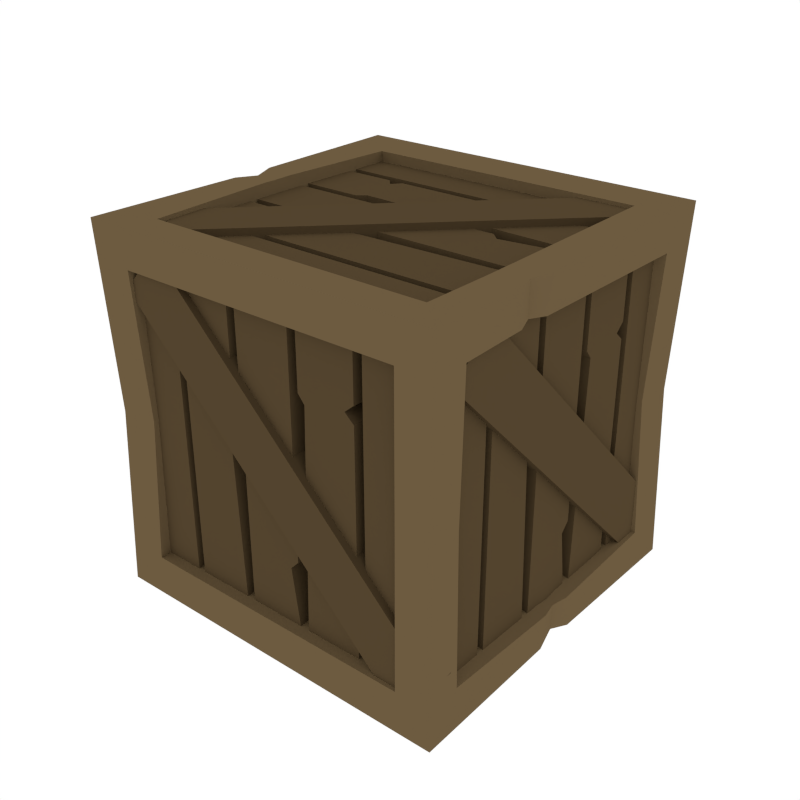 # Source: Crate.blend  (saved by Blender 2.79.0; exported with 4.5.12 LTS)
import bpy
from mathutils import Matrix  # noqa: F401  (used for matrix-valued properties, if any)

bpy.ops.wm.read_factory_settings(use_empty=True)
scene = bpy.context.scene
scene.name = 'Scene'

# ---- collections
col_collection_1 = bpy.data.collections.new('Collection 1'); scene.collection.children.link(col_collection_1)

# ---- materials (node trees are filled in below, after node groups)
mat_darkwood = bpy.data.materials.new('DarkWood')
mat_darkwood.alpha_threshold = 0.0
mat_darkwood.diffuse_color = (0.08714, 0.05798, 0.02801, 1.0)
mat_darkwood.roughness = 0.5
mat_wood = bpy.data.materials.new('Wood')
mat_wood.alpha_threshold = 0.0
mat_wood.diffuse_color = (0.1529, 0.1044, 0.05163, 1.0)
mat_wood.roughness = 0.5

# ---- node groups
ng_auto_smooth = bpy.data.node_groups.new('Auto Smooth', 'GeometryNodeTree')
_s = ng_auto_smooth.interface.new_socket(name='Geometry', in_out='OUTPUT', socket_type='NodeSocketGeometry')
_s = ng_auto_smooth.interface.new_socket(name='Geometry', in_out='INPUT', socket_type='NodeSocketGeometry')
_s = ng_auto_smooth.interface.new_socket(name='Angle', in_out='INPUT', socket_type='NodeSocketFloat')
_s.subtype = 'ANGLE'
_s.min_value = 0.0
_s.max_value = 3.142
ng_auto_smooth.is_modifier = True
_N = ng_auto_smooth.nodes; _L = ng_auto_smooth.links
n0 = _N.new('NodeGroupOutput'); n0.name = 'Group Output'; n0.location = (480, -100)
n1 = _N.new('NodeGroupInput'); n1.name = 'Group Input'; n1.location = (-420, -300)
n2 = _N.new('NodeGroupInput'); n2.name = 'Group Input.001'; n2.location = (-60, -100)
n3 = _N.new('GeometryNodeSetShadeSmooth'); n3.name = 'Set Shade Smooth'; n3.location = (120, -100)
n3.domain = 'EDGE'
n4 = _N.new('GeometryNodeSetShadeSmooth'); n4.name = 'Set Shade Smooth.001'; n4.location = (300, -100)
n5 = _N.new('GeometryNodeInputMeshEdgeAngle'); n5.name = 'Edge Angle'; n5.location = (-420, -220)
n6 = _N.new('GeometryNodeInputEdgeSmooth'); n6.name = 'Is Edge Smooth'; n6.location = (-60, -160)
n7 = _N.new('GeometryNodeInputShadeSmooth'); n7.name = 'Is Face Smooth'; n7.location = (-240, -340)
n8 = _N.new('FunctionNodeBooleanMath'); n8.name = 'Boolean Math'; n8.location = (-60, -220)
n9 = _N.new('FunctionNodeCompare'); n9.name = 'Compare'; n9.location = (-240, -180)
n9.operation = 'LESS_EQUAL'
_L.new(n5.outputs[0], n9.inputs[0])
_L.new(n4.outputs[0], n0.inputs[0])
_L.new(n1.outputs[1], n9.inputs[1])
_L.new(n9.outputs[0], n8.inputs[0])
_L.new(n7.outputs[0], n8.inputs[1])
_L.new(n2.outputs[0], n3.inputs[0])
_L.new(n6.outputs[0], n3.inputs[1])
_L.new(n3.outputs[0], n4.inputs[0])
_L.new(n8.outputs[0], n3.inputs[2])
n0.is_active_output = True

# ---- material node trees

# ---- world
world_world = bpy.data.worlds.new('World'); scene.world = world_world
world_world.color = (1.0, 1.0, 1.0)
world_world.use_sun_shadow = False
world_world.sun_shadow_jitter_overblur = 0.0
world_world.cycles.sampling_method = 'NONE'
world_world.cycles.sample_map_resolution = 256

# ---- meshes
me_cube_259 = bpy.data.meshes.new('Cube.259')
me_cube_259.from_pydata([(-0.07414, -0.07019, 0.01404), (-0.07414, -0.04488, 0.01404), (-0.06389, -0.07019, 0.01404), (-0.06389, -0.04488, 0.01404), (-0.07414, -0.07019, 0.1422), (-0.07414, -0.04488, 0.1422), (-0.06389, -0.07019, 0.1422), (-0.06389, -0.04488, 0.1422), (-0.07414, -0.04138, 0.01404), (-0.07414, -0.01607, 0.01404), (-0.06389, -0.04138, 0.01404), (-0.06389, -0.01607, 0.01404), (-0.07414, -0.04138, 0.1422), (-0.07414, -0.01607, 0.1422), (-0.06389, -0.04138, 0.1422), (-0.06389, -0.01607, 0.1422), (-0.07414, -0.01216, 0.01404), (-0.07414, 0.01314, 0.01404), (-0.06389, -0.01216, 0.01404), (-0.06389, 0.01314, 0.01404), (-0.07414, -0.01216, 0.1422), (-0.07414, 0.01314, 0.1422), (-0.06389, -0.01216, 0.1422), (-0.06389, 0.01314, 0.1422), (-0.07414, 0.01705, 0.01404), (-0.07414, 0.04236, 0.01404), (-0.06389, 0.01705, 0.01404), (-0.06389, 0.04236, 0.01404), (-0.07414, 0.01705, 0.1422), (-0.07414, 0.04236, 0.1422), (-0.06389, 0.01705, 0.1422), (-0.06389, 0.04236, 0.1422), (-0.07414, 0.04627, 0.01404), (-0.07414, 0.07157, 0.01404), (-0.06389, 0.04627, 0.01404), (-0.06389, 0.07157, 0.01404), (-0.07414, 0.04627, 0.1422), (-0.07414, 0.07157, 0.1422), (-0.06389, 0.04627, 0.1422), (-0.06389, 0.07157, 0.1422), (-0.06389, 0.01999, 0.04438), (-0.06389, 0.01705, 0.0408), (-0.06389, 0.01705, 0.03722), (-0.06389, 0.04236, 0.03722), (-0.06389, 0.03828, 0.0408), (-0.06389, 0.04236, 0.04438), (-0.07414, 0.01705, 0.03722), (-0.07414, 0.01705, 0.0408), (-0.07414, 0.01999, 0.04438), (-0.07414, 0.04236, 0.04438), (-0.07414, 0.03828, 0.0408), (-0.07414, 0.04236, 0.03722), (-0.06389, -0.01216, 0.1159), (-0.06389, -0.01216, 0.1118), (-0.06389, 0.01314, 0.1118), (-0.06389, 0.009392, 0.1159), (-0.07414, -0.01216, 0.1118), (-0.07414, -0.01216, 0.1159), (-0.07414, 0.009392, 0.1159), (-0.07414, 0.01314, 0.1118), (-0.06389, -0.04138, 0.04372), (-0.06389, -0.03903, 0.03987), (-0.06389, -0.04138, 0.03601), (-0.06389, -0.01607, 0.03601), (-0.06389, -0.01607, 0.03987), (-0.06389, -0.01983, 0.04701), (-0.07414, -0.04138, 0.03601), (-0.07414, -0.03903, 0.03987), (-0.07414, -0.04138, 0.04372), (-0.07414, -0.01983, 0.04701), (-0.07414, -0.01607, 0.03987), (-0.07414, -0.01607, 0.03601), (-0.06687, 0.06082, 0.1499), (-0.06687, 0.0788, 0.1321), (-0.07711, 0.06082, 0.1499), (-0.07711, 0.0788, 0.1321), (-0.06687, -0.06708, 0.02309), (-0.07711, -0.04909, 0.005282), (-0.06687, -0.04909, 0.005282), (-0.07711, -0.06708, 0.02309), (-0.07019, -0.07414, 0.1422), (-0.04488, -0.07414, 0.1422), (-0.07019, -0.06389, 0.1422), (-0.04488, -0.06389, 0.1422), (-0.07019, -0.07414, 0.01404), (-0.04488, -0.07414, 0.01404), (-0.07019, -0.06389, 0.01404), (-0.04488, -0.06389, 0.01404), (-0.04138, -0.07414, 0.1422), (-0.01607, -0.07414, 0.1422), (-0.04138, -0.06389, 0.1422), (-0.01607, -0.06389, 0.1422), (-0.04138, -0.07414, 0.01404), (-0.01607, -0.07414, 0.01404), (-0.04138, -0.06389, 0.01404), (-0.01607, -0.06389, 0.01404), (-0.01216, -0.07414, 0.1422), (0.01314, -0.07414, 0.1422), (-0.01216, -0.06389, 0.1422), (0.01314, -0.06389, 0.1422), (-0.01216, -0.07414, 0.01404), (0.01314, -0.07414, 0.01404), (-0.01216, -0.06389, 0.01404), (0.01314, -0.06389, 0.01404), (0.01705, -0.07414, 0.1422), (0.04236, -0.07414, 0.1422), (0.01705, -0.06389, 0.1422), (0.04236, -0.06389, 0.1422), (0.01705, -0.07414, 0.01404), (0.04236, -0.07414, 0.01404), (0.01705, -0.06389, 0.01404), (0.04236, -0.06389, 0.01404), (0.04627, -0.07414, 0.1422), (0.07157, -0.07414, 0.1422), (0.04627, -0.06389, 0.1422), (0.07157, -0.06389, 0.1422), (0.04627, -0.07414, 0.01404), (0.07157, -0.07414, 0.01404), (0.04627, -0.06389, 0.01404), (0.07157, -0.06389, 0.01404), (0.01999, -0.06389, 0.1119), (0.01705, -0.06389, 0.1155), (0.01705, -0.06389, 0.1191), (0.04236, -0.06389, 0.1191), (0.03828, -0.06389, 0.1155), (0.04236, -0.06389, 0.1119), (0.01705, -0.07414, 0.1191), (0.01705, -0.07414, 0.1155), (0.01999, -0.07414, 0.1119), (0.04236, -0.07414, 0.1119), (0.03828, -0.07414, 0.1155), (0.04236, -0.07414, 0.1191), (-0.01216, -0.06389, 0.04039), (-0.01216, -0.06389, 0.04447), (0.01314, -0.06389, 0.04447), (0.009392, -0.06389, 0.04039), (-0.01216, -0.07414, 0.04447), (-0.01216, -0.07414, 0.04039), (0.009392, -0.07414, 0.04039), (0.01314, -0.07414, 0.04447), (-0.04138, -0.06389, 0.1126), (-0.03903, -0.06389, 0.1164), (-0.04138, -0.06389, 0.1203), (-0.01607, -0.06389, 0.1203), (-0.01607, -0.06389, 0.1164), (-0.01983, -0.06389, 0.1093), (-0.04138, -0.07414, 0.1203), (-0.03903, -0.07414, 0.1164), (-0.04138, -0.07414, 0.1126), (-0.01983, -0.07414, 0.1093), (-0.01607, -0.07414, 0.1164), (-0.01607, -0.07414, 0.1203), (0.06082, -0.06687, 0.00636), (0.0788, -0.06687, 0.02417), (0.06082, -0.07711, 0.00636), (0.0788, -0.07711, 0.02417), (-0.06708, -0.06687, 0.1332), (-0.04909, -0.07711, 0.151), (-0.04909, -0.06687, 0.151), (-0.06708, -0.07711, 0.1332), (0.07019, 0.07414, 0.1422), (0.04488, 0.07414, 0.1422), (0.07019, 0.06389, 0.1422), (0.04488, 0.06389, 0.1422), (0.07019, 0.07414, 0.01404), (0.04488, 0.07414, 0.01404), (0.07019, 0.06389, 0.01404), (0.04488, 0.06389, 0.01404), (0.04138, 0.07414, 0.1422), (0.01607, 0.07414, 0.1422), (0.04138, 0.06389, 0.1422), (0.01607, 0.06389, 0.1422), (0.04138, 0.07414, 0.01404), (0.01607, 0.07414, 0.01404), (0.04138, 0.06389, 0.01404), (0.01607, 0.06389, 0.01404), (0.01216, 0.07414, 0.1422), (-0.01314, 0.07414, 0.1422), (0.01216, 0.06389, 0.1422), (-0.01314, 0.06389, 0.1422), (0.01216, 0.07414, 0.01404), (-0.01314, 0.07414, 0.01404), (0.01216, 0.06389, 0.01404), (-0.01314, 0.06389, 0.01404), (-0.01705, 0.07414, 0.1422), (-0.04236, 0.07414, 0.1422), (-0.01705, 0.06389, 0.1422), (-0.04236, 0.06389, 0.1422), (-0.01705, 0.07414, 0.01404), (-0.04236, 0.07414, 0.01404), (-0.01705, 0.06389, 0.01404), (-0.04236, 0.06389, 0.01404), (-0.04627, 0.07414, 0.1422), (-0.07157, 0.07414, 0.1422), (-0.04627, 0.06389, 0.1422), (-0.07157, 0.06389, 0.1422), (-0.04627, 0.07414, 0.01404), (-0.07157, 0.07414, 0.01404), (-0.04627, 0.06389, 0.01404), (-0.07157, 0.06389, 0.01404), (-0.01999, 0.06389, 0.1119), (-0.01705, 0.06389, 0.1155), (-0.01705, 0.06389, 0.1191), (-0.04236, 0.06389, 0.1191), (-0.03828, 0.06389, 0.1155), (-0.04236, 0.06389, 0.1119), (-0.01705, 0.07414, 0.1191), (-0.01705, 0.07414, 0.1155), (-0.01999, 0.07414, 0.1119), (-0.04236, 0.07414, 0.1119), (-0.03828, 0.07414, 0.1155), (-0.04236, 0.07414, 0.1191), (0.01216, 0.06389, 0.04039), (0.01216, 0.06389, 0.04447), (-0.01314, 0.06389, 0.04447), (-0.009392, 0.06389, 0.04039), (0.01216, 0.07414, 0.04447), (0.01216, 0.07414, 0.04039), (-0.009392, 0.07414, 0.04039), (-0.01314, 0.07414, 0.04447), (0.04138, 0.06389, 0.1126), (0.03903, 0.06389, 0.1164), (0.04138, 0.06389, 0.1203), (0.01607, 0.06389, 0.1203), (0.01607, 0.06389, 0.1164), (0.01983, 0.06389, 0.1093), (0.04138, 0.07414, 0.1203), (0.03903, 0.07414, 0.1164), (0.04138, 0.07414, 0.1126), (0.01983, 0.07414, 0.1093), (0.01607, 0.07414, 0.1164), (0.01607, 0.07414, 0.1203), (-0.06082, 0.06687, 0.00636), (-0.0788, 0.06687, 0.02417), (-0.06082, 0.07711, 0.00636), (-0.0788, 0.07711, 0.02417), (0.06708, 0.06687, 0.1332), (0.04909, 0.07711, 0.151), (0.04909, 0.06687, 0.151), (0.06708, 0.07711, 0.1332), (0.07414, -0.07019, 0.1422), (0.07414, -0.04488, 0.1422), (0.06389, -0.07019, 0.1422), (0.06389, -0.04488, 0.1422), (0.07414, -0.07019, 0.01404), (0.07414, -0.04488, 0.01404), (0.06389, -0.07019, 0.01404), (0.06389, -0.04488, 0.01404), (0.07414, -0.04138, 0.1422), (0.07414, -0.01607, 0.1422), (0.06389, -0.04138, 0.1422), (0.06389, -0.01607, 0.1422), (0.07414, -0.04138, 0.01404), (0.07414, -0.01607, 0.01404), (0.06389, -0.04138, 0.01404), (0.06389, -0.01607, 0.01404), (0.07414, -0.01216, 0.1422), (0.07414, 0.01314, 0.1422), (0.06389, -0.01216, 0.1422), (0.06389, 0.01314, 0.1422), (0.07414, -0.01216, 0.01404), (0.07414, 0.01314, 0.01404), (0.06389, -0.01216, 0.01404), (0.06389, 0.01314, 0.01404), (0.07414, 0.01705, 0.1422), (0.07414, 0.04236, 0.1422), (0.06389, 0.01705, 0.1422), (0.06389, 0.04236, 0.1422), (0.07414, 0.01705, 0.01404), (0.07414, 0.04236, 0.01404), (0.06389, 0.01705, 0.01404), (0.06389, 0.04236, 0.01404), (0.07414, 0.04627, 0.1422), (0.07414, 0.07157, 0.1422), (0.06389, 0.04627, 0.1422), (0.06389, 0.07157, 0.1422), (0.07414, 0.04627, 0.01404), (0.07414, 0.07157, 0.01404), (0.06389, 0.04627, 0.01404), (0.06389, 0.07157, 0.01404), (0.06389, 0.01999, 0.1119), (0.06389, 0.01705, 0.1155), (0.06389, 0.01705, 0.1191), (0.06389, 0.04236, 0.1191), (0.06389, 0.03828, 0.1155), (0.06389, 0.04236, 0.1119), (0.07414, 0.01705, 0.1191), (0.07414, 0.01705, 0.1155), (0.07414, 0.01999, 0.1119), (0.07414, 0.04236, 0.1119), (0.07414, 0.03828, 0.1155), (0.07414, 0.04236, 0.1191), (0.06389, -0.01216, 0.04039), (0.06389, -0.01216, 0.04447), (0.06389, 0.01314, 0.04447), (0.06389, 0.009392, 0.04039), (0.07414, -0.01216, 0.04447), (0.07414, -0.01216, 0.04039), (0.07414, 0.009392, 0.04039), (0.07414, 0.01314, 0.04447), (0.06389, -0.04138, 0.1126), (0.06389, -0.03903, 0.1164), (0.06389, -0.04138, 0.1203), (0.06389, -0.01607, 0.1203), (0.06389, -0.01607, 0.1164), (0.06389, -0.01983, 0.1093), (0.07414, -0.04138, 0.1203), (0.07414, -0.03903, 0.1164), (0.07414, -0.04138, 0.1126), (0.07414, -0.01983, 0.1093), (0.07414, -0.01607, 0.1164), (0.07414, -0.01607, 0.1203), (0.06687, 0.06082, 0.00636), (0.06687, 0.0788, 0.02417), (0.07711, 0.06082, 0.00636), (0.07711, 0.0788, 0.02417), (0.06687, -0.06708, 0.1332), (0.07711, -0.04909, 0.151), (0.06687, -0.04909, 0.151), (0.07711, -0.06708, 0.1332), (0.0641, -0.07019, 0.004), (0.0641, -0.04488, 0.004), (0.0641, -0.07019, 0.01425), (0.0641, -0.04488, 0.01425), (-0.0641, -0.07019, 0.004), (-0.0641, -0.04488, 0.004), (-0.0641, -0.07019, 0.01425), (-0.0641, -0.04488, 0.01425), (0.0641, -0.04138, 0.004), (0.0641, -0.01607, 0.004), (0.0641, -0.04138, 0.01425), (0.0641, -0.01607, 0.01425), (-0.0641, -0.04138, 0.004), (-0.0641, -0.01607, 0.004), (-0.0641, -0.04138, 0.01425), (-0.0641, -0.01607, 0.01425), (0.0641, -0.01216, 0.004), (0.0641, 0.01314, 0.004), (0.0641, -0.01216, 0.01425), (0.0641, 0.01314, 0.01425), (-0.0641, -0.01216, 0.004), (-0.0641, 0.01314, 0.004), (-0.0641, -0.01216, 0.01425), (-0.0641, 0.01314, 0.01425), (0.0641, 0.01705, 0.004), (0.0641, 0.04236, 0.004), (0.0641, 0.01705, 0.01425), (0.0641, 0.04236, 0.01425), (-0.0641, 0.01705, 0.004), (-0.0641, 0.04236, 0.004), (-0.0641, 0.01705, 0.01425), (-0.0641, 0.04236, 0.01425), (0.0641, 0.04627, 0.004), (0.0641, 0.07157, 0.004), (0.0641, 0.04627, 0.01425), (0.0641, 0.07157, 0.01425), (-0.0641, 0.04627, 0.004), (-0.0641, 0.07157, 0.004), (-0.0641, 0.04627, 0.01425), (-0.0641, 0.07157, 0.01425), (0.03376, 0.01999, 0.01425), (0.03734, 0.01705, 0.01425), (0.04092, 0.01705, 0.01425), (0.04092, 0.04236, 0.01425), (0.03734, 0.03828, 0.01425), (0.03376, 0.04236, 0.01425), (0.04092, 0.01705, 0.004), (0.03734, 0.01705, 0.004), (0.03376, 0.01999, 0.004), (0.03376, 0.04236, 0.004), (0.03734, 0.03828, 0.004), (0.04092, 0.04236, 0.004), (-0.03775, -0.01216, 0.01425), (-0.03367, -0.01216, 0.01425), (-0.03367, 0.01314, 0.01425), (-0.03775, 0.009392, 0.01425), (-0.03367, -0.01216, 0.004), (-0.03775, -0.01216, 0.004), (-0.03775, 0.009392, 0.004), (-0.03367, 0.01314, 0.004), (0.03442, -0.04138, 0.01425), (0.03827, -0.03903, 0.01425), (0.04213, -0.04138, 0.01425), (0.04213, -0.01607, 0.01425), (0.03827, -0.01607, 0.01425), (0.03113, -0.01983, 0.01425), (0.04213, -0.04138, 0.004), (0.03827, -0.03903, 0.004), (0.03442, -0.04138, 0.004), (0.03113, -0.01983, 0.004), (0.03827, -0.01607, 0.004), (0.04213, -0.01607, 0.004), (-0.07178, 0.06082, 0.01128), (-0.05398, 0.0788, 0.01128), (-0.07178, 0.06082, 0.001029), (-0.05398, 0.0788, 0.001029), (0.05505, -0.06708, 0.01128), (0.07286, -0.04909, 0.001029), (0.07286, -0.04909, 0.01128), (0.05505, -0.06708, 0.001029), (-0.08011, -0.08011, 0.1583), (-0.08011, 0.08013, 0.1583), (-0.08011, -0.08011, -0.001975), (-0.08012, 0.08013, -0.001976), (0.08012, -0.08011, 0.1583), (0.08011, 0.08013, 0.1583), (0.08012, -0.08011, -0.001975), (0.08012, 0.08013, -0.001975), (-0.06326, -0.06327, 0.1569), (-0.06326, 0.06329, 0.1569), (0.06326, 0.06329, 0.1569), (0.06327, -0.06327, 0.1569), (-0.06327, 0.07877, 0.1414), (-0.06327, 0.07877, 0.01486), (0.06328, 0.07877, 0.01486), (0.06328, 0.07877, 0.1414), (-0.07875, -0.06327, 0.01488), (-0.07875, -0.06327, 0.1414), (-0.07875, 0.06329, 0.1414), (-0.07876, 0.0633, 0.01488), (-0.06326, 0.0633, -0.0006179), (-0.06326, -0.06326, -0.0006135), (0.06326, -0.06327, -0.0006152), (0.06326, 0.06329, -0.0006152), (0.07875, 0.06329, 0.01488), (0.07875, -0.06327, 0.01488), (0.07876, -0.06327, 0.1414), (0.07875, 0.06329, 0.1414), (-0.06327, -0.07875, 0.01486), (-0.06327, -0.07875, 0.1414), (0.06328, -0.07875, 0.01486), (0.06328, -0.07875, 0.1414), (-0.06175, 0.06365, 0.1399), (-0.06175, 0.06365, 0.01639), (0.06175, 0.06365, 0.01639), (0.06175, 0.06365, 0.1399), (-0.06314, -0.06331, 0.1418), (-0.06314, 0.063, 0.1418), (0.06314, 0.063, 0.1418), (0.06314, -0.06331, 0.1418), (-0.06362, -0.06225, 0.01566), (-0.06362, -0.06225, 0.1406), (-0.06362, 0.06273, 0.1406), (-0.06362, 0.06274, 0.01566), (-0.05955, 0.06016, 0.01453), (-0.05956, -0.05898, 0.01454), (0.05956, -0.05898, 0.01454), (0.05956, 0.06016, 0.01453), (-0.06213, -0.06363, 0.01601), (-0.06213, -0.06363, 0.1403), (0.06213, -0.06363, 0.01601), (0.06213, -0.06363, 0.1403), (0.06361, 0.06015, 0.01753), (0.06361, -0.0611, 0.01753), (0.06361, -0.06111, 0.1388), (0.06361, 0.06015, 0.1388), (-0.0641, -0.07019, 0.1523), (-0.0641, -0.04488, 0.1523), (-0.0641, -0.07019, 0.142), (-0.0641, -0.04488, 0.142), (0.0641, -0.07019, 0.1523), (0.0641, -0.04488, 0.1523), (0.0641, -0.07019, 0.142), (0.0641, -0.04488, 0.142), (-0.0641, -0.04138, 0.1523), (-0.0641, -0.01607, 0.1523), (-0.0641, -0.04138, 0.142), (-0.0641, -0.01607, 0.142), (0.0641, -0.04138, 0.1523), (0.0641, -0.01607, 0.1523), (0.0641, -0.04138, 0.142), (0.0641, -0.01607, 0.142), (-0.0641, -0.01216, 0.1523), (-0.0641, 0.01314, 0.1523), (-0.0641, -0.01216, 0.142), (-0.0641, 0.01314, 0.142), (0.0641, -0.01216, 0.1523), (0.0641, 0.01314, 0.1523), (0.0641, -0.01216, 0.142), (0.0641, 0.01314, 0.142), (-0.0641, 0.01705, 0.1523), (-0.0641, 0.04236, 0.1523), (-0.0641, 0.01705, 0.142), (-0.0641, 0.04236, 0.142), (0.0641, 0.01705, 0.1523), (0.0641, 0.04236, 0.1523), (0.0641, 0.01705, 0.142), (0.0641, 0.04236, 0.142), (-0.0641, 0.04627, 0.1523), (-0.0641, 0.07157, 0.1523), (-0.0641, 0.04627, 0.142), (-0.0641, 0.07157, 0.142), (0.0641, 0.04627, 0.1523), (0.0641, 0.07157, 0.1523), (0.0641, 0.04627, 0.142), (0.0641, 0.07157, 0.142), (-0.03376, 0.01999, 0.142), (-0.03734, 0.01705, 0.142), (-0.04092, 0.01705, 0.142), (-0.04092, 0.04236, 0.142), (-0.03734, 0.03828, 0.142), (-0.03376, 0.04236, 0.142), (-0.04092, 0.01705, 0.1523), (-0.03734, 0.01705, 0.1523), (-0.03376, 0.01999, 0.1523), (-0.03376, 0.04236, 0.1523), (-0.03734, 0.03828, 0.1523), (-0.04092, 0.04236, 0.1523), (0.03775, -0.01216, 0.142), (0.03367, -0.01216, 0.142), (0.03367, 0.01314, 0.142), (0.03775, 0.009392, 0.142), (0.03367, -0.01216, 0.1523), (0.03775, -0.01216, 0.1523), (0.03775, 0.009392, 0.1523), (0.03367, 0.01314, 0.1523), (-0.03442, -0.04138, 0.142), (-0.03827, -0.03903, 0.142), (-0.04213, -0.04138, 0.142), (-0.04213, -0.01607, 0.142), (-0.03827, -0.01607, 0.142), (-0.03113, -0.01983, 0.142), (-0.04213, -0.04138, 0.1523), (-0.03827, -0.03903, 0.1523), (-0.03442, -0.04138, 0.1523), (-0.03113, -0.01983, 0.1523), (-0.03827, -0.01607, 0.1523), (-0.04213, -0.01607, 0.1523), (0.07178, 0.06082, 0.145), (0.05398, 0.0788, 0.145), (0.07178, 0.06082, 0.1553), (0.05398, 0.0788, 0.1553), (-0.05505, -0.06708, 0.145), (-0.07286, -0.04909, 0.1553), (-0.07286, -0.04909, 0.145), (-0.05505, -0.06708, 0.1553), (-0.07949, -0.009663, 0.1578), (-0.07619, 1.213e-05, 0.1572), (-0.07949, 0.009688, 0.1578), (-0.07952, 0.03461, -0.001477), (-0.07842, 0.02535, -0.001254), (-0.07952, 0.01609, -0.001477), (0.0796, 0.009794, -0.001483), (0.07717, 0.0008544, 0.0006079), (0.07959, -0.00969, -0.001469), (0.07949, -0.0181, 0.1578), (0.07684, -0.02765, 0.1574), (0.07949, -0.0372, 0.1578), (-0.06495, -0.006798, 0.1577), (-0.06496, 1.213e-05, 0.1576), (-0.06495, 0.006822, 0.1577), (0.06497, -0.02087, 0.1577), (0.06495, -0.02765, 0.1577), (0.06496, -0.03444, 0.1577), (-0.07944, -0.00752, 0.1429), (-0.07621, 1.213e-05, 0.1435), (-0.07944, 0.007545, 0.1429), (-0.07949, 0.0324, 0.01327), (-0.07843, 0.02535, 0.01303), (-0.0795, 0.01831, 0.01326), (-0.06495, 0.03215, -0.001425), (-0.06496, 0.02535, -0.001398), (-0.06496, 0.01856, -0.001431), (0.0648, 0.007282, -0.001319), (0.06527, 2.607e-05, 0.0008004), (0.06481, -0.007214, -0.001321), (0.07948, 0.007388, 0.01333), (0.07729, 0.0007986, 0.01236), (0.07949, -0.007278, 0.01331), (0.07945, -0.02026, 0.1429), (0.07685, -0.02765, 0.1435), (0.07945, -0.03506, 0.1429), (-0.06368, -0.006803, 0.1412), (-0.06368, -0.0001511, 0.1412), (-0.06368, 0.0065, 0.1412), (0.06368, -0.02063, 0.1412), (0.06368, -0.02727, 0.1412), (0.06368, -0.03393, 0.1412), (-0.06306, -0.006359, 0.1412), (-0.06305, 0.0002399, 0.1411), (-0.06306, 0.00684, 0.1412), (-0.06306, 0.03141, 0.01513), (-0.06305, 0.02482, 0.01513), (-0.06306, 0.01823, 0.01513), (-0.06007, 0.03029, 0.01507), (-0.06006, 0.02401, 0.01507), (-0.06007, 0.01774, 0.01507), (0.06007, 0.006871, 0.01507), (0.06006, 0.0005848, 0.01508), (0.06007, -0.005701, 0.01507), (0.06305, 0.005991, 0.01702), (0.06303, -0.0004725, 0.01705), (0.06305, -0.006937, 0.01702), (0.06307, -0.02012, 0.1393), (0.06306, -0.02651, 0.1393), (0.06307, -0.03292, 0.1393), (-0.07757, -0.07757, 0.07814), (-0.07757, 0.07759, 0.07814), (0.07757, -0.07757, 0.07814), (0.07757, 0.07759, 0.07814), (-0.06127, 0.07627, 0.07814), (0.06127, 0.07627, 0.07814), (-0.07625, -0.06126, 0.07814), (-0.07626, 0.06128, 0.07814), (0.07626, -0.06127, 0.07814), (0.07626, 0.06128, 0.07814), (-0.06127, -0.07625, 0.07814), (0.06127, -0.07625, 0.07814), (-0.05979, 0.06163, 0.07814), (0.05979, 0.06163, 0.07814), (-0.0616, -0.06028, 0.07814), (-0.0616, 0.06074, 0.07814), (-0.06016, -0.06161, 0.07814), (0.06016, -0.06161, 0.07814), (0.06159, -0.05917, 0.07814), (0.06159, 0.05823, 0.07814), (0.06106, -0.0193, 0.07815), (0.06104, -0.01307, 0.07816), (0.06106, -0.006842, 0.07815), (-0.06106, 0.005745, 0.07814), (-0.06105, 0.01213, 0.07814), (-0.06106, 0.01852, 0.07814)], [], [(4, 5, 1, 0), (2, 6, 4, 0), (7, 3, 1, 5), (66, 71, 9, 8), (60, 14, 12, 68), (63, 11, 9, 71), (56, 59, 17, 16), (52, 22, 20, 57), (54, 19, 17, 59), (46, 51, 25, 24), (40, 30, 28, 48), (43, 27, 25, 51), (36, 37, 33, 32), (34, 38, 36, 32), (39, 35, 33, 37), (31, 45, 49, 29), (45, 44, 50, 49), (44, 43, 51, 50), (26, 42, 46, 24), (42, 41, 47, 46), (41, 40, 48, 47), (28, 29, 49, 48), (48, 49, 50, 47), (47, 50, 51, 46), (23, 55, 58, 21), (55, 54, 59, 58), (18, 53, 56, 16), (53, 52, 57, 56), (20, 21, 58, 57), (57, 58, 59, 56), (15, 65, 69, 13), (65, 64, 70, 69), (64, 63, 71, 70), (10, 62, 66, 8), (62, 61, 67, 66), (61, 60, 68, 67), (12, 13, 69, 68), (68, 69, 70, 67), (67, 70, 71, 66), (76, 72, 74, 79), (73, 78, 77, 75), (74, 75, 77, 79), (84, 85, 81, 80), (82, 86, 84, 80), (87, 83, 81, 85), (146, 151, 89, 88), (140, 94, 92, 148), (143, 91, 89, 151), (136, 139, 97, 96), (132, 102, 100, 137), (134, 99, 97, 139), (126, 131, 105, 104), (120, 110, 108, 128), (123, 107, 105, 131), (116, 117, 113, 112), (114, 118, 116, 112), (119, 115, 113, 117), (111, 125, 129, 109), (125, 124, 130, 129), (124, 123, 131, 130), (106, 122, 126, 104), (122, 121, 127, 126), (121, 120, 128, 127), (108, 109, 129, 128), (128, 129, 130, 127), (127, 130, 131, 126), (103, 135, 138, 101), (135, 134, 139, 138), (98, 133, 136, 96), (133, 132, 137, 136), (100, 101, 138, 137), (137, 138, 139, 136), (95, 145, 149, 93), (145, 144, 150, 149), (144, 143, 151, 150), (90, 142, 146, 88), (142, 141, 147, 146), (141, 140, 148, 147), (92, 93, 149, 148), (148, 149, 150, 147), (147, 150, 151, 146), (156, 152, 154, 159), (153, 158, 157, 155), (154, 155, 157, 159), (164, 165, 161, 160), (162, 166, 164, 160), (167, 163, 161, 165), (226, 231, 169, 168), (220, 174, 172, 228), (223, 171, 169, 231), (216, 219, 177, 176), (212, 182, 180, 217), (214, 179, 177, 219), (206, 211, 185, 184), (200, 190, 188, 208), (203, 187, 185, 211), (196, 197, 193, 192), (194, 198, 196, 192), (199, 195, 193, 197), (191, 205, 209, 189), (205, 204, 210, 209), (204, 203, 211, 210), (186, 202, 206, 184), (202, 201, 207, 206), (201, 200, 208, 207), (188, 189, 209, 208), (208, 209, 210, 207), (207, 210, 211, 206), (183, 215, 218, 181), (215, 214, 219, 218), (178, 213, 216, 176), (213, 212, 217, 216), (180, 181, 218, 217), (217, 218, 219, 216), (175, 225, 229, 173), (225, 224, 230, 229), (224, 223, 231, 230), (170, 222, 226, 168), (222, 221, 227, 226), (221, 220, 228, 227), (172, 173, 229, 228), (228, 229, 230, 227), (227, 230, 231, 226), (236, 232, 234, 239), (233, 238, 237, 235), (234, 235, 237, 239), (244, 245, 241, 240), (242, 246, 244, 240), (247, 243, 241, 245), (306, 311, 249, 248), (300, 254, 252, 308), (303, 251, 249, 311), (296, 299, 257, 256), (292, 262, 260, 297), (294, 259, 257, 299), (286, 291, 265, 264), (280, 270, 268, 288), (283, 267, 265, 291), (276, 277, 273, 272), (274, 278, 276, 272), (279, 275, 273, 277), (271, 285, 289, 269), (285, 284, 290, 289), (284, 283, 291, 290), (266, 282, 286, 264), (282, 281, 287, 286), (281, 280, 288, 287), (268, 269, 289, 288), (288, 289, 290, 287), (287, 290, 291, 286), (263, 295, 298, 261), (295, 294, 299, 298), (258, 293, 296, 256), (293, 292, 297, 296), (260, 261, 298, 297), (297, 298, 299, 296), (255, 305, 309, 253), (305, 304, 310, 309), (304, 303, 311, 310), (250, 302, 306, 248), (302, 301, 307, 306), (301, 300, 308, 307), (252, 253, 309, 308), (308, 309, 310, 307), (307, 310, 311, 306), (316, 312, 314, 319), (313, 318, 317, 315), (314, 315, 317, 319), (324, 325, 321, 320), (322, 326, 324, 320), (327, 323, 321, 325), (386, 391, 329, 328), (380, 334, 332, 388), (383, 331, 329, 391), (376, 379, 337, 336), (372, 342, 340, 377), (374, 339, 337, 379), (366, 371, 345, 344), (360, 350, 348, 368), (363, 347, 345, 371), (356, 357, 353, 352), (354, 358, 356, 352), (359, 355, 353, 357), (351, 365, 369, 349), (365, 364, 370, 369), (364, 363, 371, 370), (346, 362, 366, 344), (362, 361, 367, 366), (361, 360, 368, 367), (348, 349, 369, 368), (368, 369, 370, 367), (367, 370, 371, 366), (343, 375, 378, 341), (375, 374, 379, 378), (338, 373, 376, 336), (373, 372, 377, 376), (340, 341, 378, 377), (377, 378, 379, 376), (335, 385, 389, 333), (385, 384, 390, 389), (384, 383, 391, 390), (330, 382, 386, 328), (382, 381, 387, 386), (381, 380, 388, 387), (332, 333, 389, 388), (388, 389, 390, 387), (387, 390, 391, 386), (396, 392, 394, 399), (393, 398, 397, 395), (394, 395, 397, 399), (541, 402, 416, 559), (403, 407, 423, 420), (547, 404, 426, 571), (545, 405, 410, 551), (598, 404, 431, 607), (407, 403, 413, 414), (408, 411, 439, 436), (536, 400, 408, 548), (400, 404, 411, 408), (405, 401, 409, 410), (600, 412, 432, 608), (599, 407, 414, 601), (597, 401, 412, 600), (401, 405, 415, 412), (559, 416, 440, 583), (538, 401, 418, 556), (597, 403, 419, 603), (596, 400, 417, 602), (420, 423, 447, 444), (539, 403, 420, 560), (544, 406, 422, 565), (406, 402, 421, 422), (571, 426, 454, 595), (598, 406, 425, 604), (599, 405, 427, 605), (542, 407, 424, 566), (428, 430, 450, 448), (404, 400, 429, 431), (402, 406, 430, 428), (596, 402, 428, 606), (609, 608, 432, 435), (412, 415, 435, 432), (414, 413, 433, 434), (601, 414, 434, 609), (575, 438, 437, 574), (548, 408, 436, 572), (410, 409, 437, 438), (551, 410, 438, 575), (621, 611, 443, 581), (556, 418, 442, 580), (603, 419, 443, 611), (602, 417, 441, 610), (584, 444, 447, 587), (560, 420, 444, 584), (565, 422, 446, 589), (422, 421, 445, 446), (612, 613, 451, 449), (607, 431, 451, 613), (606, 428, 448, 612), (431, 429, 449, 451), (618, 615, 455, 593), (604, 425, 453, 614), (605, 427, 455, 615), (566, 424, 452, 590), (460, 461, 457, 456), (458, 462, 460, 456), (463, 459, 457, 461), (522, 527, 465, 464), (516, 470, 468, 524), (519, 467, 465, 527), (512, 515, 473, 472), (508, 478, 476, 513), (510, 475, 473, 515), (502, 507, 481, 480), (496, 486, 484, 504), (499, 483, 481, 507), (492, 493, 489, 488), (490, 494, 492, 488), (495, 491, 489, 493), (487, 501, 505, 485), (501, 500, 506, 505), (500, 499, 507, 506), (482, 498, 502, 480), (498, 497, 503, 502), (497, 496, 504, 503), (484, 485, 505, 504), (504, 505, 506, 503), (503, 506, 507, 502), (479, 511, 514, 477), (511, 510, 515, 514), (474, 509, 512, 472), (509, 508, 513, 512), (476, 477, 514, 513), (513, 514, 515, 512), (471, 521, 525, 469), (521, 520, 526, 525), (520, 519, 527, 526), (466, 518, 522, 464), (518, 517, 523, 522), (517, 516, 524, 523), (468, 469, 525, 524), (524, 525, 526, 523), (523, 526, 527, 522), (532, 528, 530, 535), (529, 534, 533, 531), (530, 531, 533, 535), (425, 568, 592, 453), (568, 567, 591, 592), (567, 566, 590, 591), (614, 616, 595, 454), (616, 617, 594, 595), (617, 618, 593, 594), (423, 563, 587, 447), (563, 564, 588, 587), (564, 565, 589, 588), (421, 562, 586, 445), (562, 561, 585, 586), (561, 560, 584, 585), (445, 586, 589, 446), (586, 585, 588, 589), (585, 584, 587, 588), (417, 554, 578, 441), (554, 555, 579, 578), (555, 556, 580, 579), (610, 619, 583, 440), (619, 620, 582, 583), (620, 621, 581, 582), (411, 553, 577, 439), (553, 552, 576, 577), (552, 551, 575, 576), (409, 550, 574, 437), (550, 549, 573, 574), (549, 548, 572, 573), (439, 577, 572, 436), (577, 576, 573, 572), (576, 575, 574, 573), (406, 544, 568, 425), (544, 543, 567, 568), (543, 542, 566, 567), (427, 569, 593, 455), (569, 570, 594, 593), (570, 571, 595, 594), (407, 542, 563, 423), (542, 543, 564, 563), (543, 544, 565, 564), (402, 541, 562, 421), (541, 540, 561, 562), (540, 539, 560, 561), (400, 536, 554, 417), (536, 537, 555, 554), (537, 538, 556, 555), (419, 557, 581, 443), (557, 558, 582, 581), (558, 559, 583, 582), (401, 538, 550, 409), (538, 537, 549, 550), (537, 536, 548, 549), (404, 547, 553, 411), (547, 546, 552, 553), (546, 545, 551, 552), (405, 545, 569, 427), (545, 546, 570, 569), (546, 547, 571, 570), (403, 539, 557, 419), (539, 540, 558, 557), (540, 541, 559, 558), (579, 580, 621, 620), (578, 579, 620, 619), (441, 578, 619, 610), (591, 590, 618, 617), (592, 591, 617, 616), (453, 592, 616, 614), (424, 605, 615, 452), (426, 604, 614, 454), (590, 452, 615, 618), (429, 606, 612, 449), (430, 607, 613, 450), (448, 450, 613, 612), (416, 602, 610, 440), (418, 603, 611, 442), (580, 442, 611, 621), (415, 601, 609, 435), (434, 433, 608, 609), (400, 596, 606, 429), (407, 599, 605, 424), (404, 598, 604, 426), (402, 596, 602, 416), (401, 597, 603, 418), (403, 597, 600, 413), (405, 599, 601, 415), (413, 600, 608, 433), (406, 598, 607, 430)])
me_cube_259.polygons.foreach_set('use_smooth', [True] * 392)
me_cube_259.polygons.foreach_set('material_index', [0, 0, 0, 0, 0, 0, 0, 0, 0, 0, 0, 0, 0, 0, 0, 0, 0, 0, 0, 0, 0, 0, 0, 0, 0, 0, 0, 0, 0, 0, 0, 0, 0, 0, 0, 0, 0, 0, 0, 0, 0, 0, 0, 0, 0, 0, 0, 0, 0, 0, 0, 0, 0, 0, 0, 0, 0, 0, 0, 0, 0, 0, 0, 0, 0, 0, 0, 0, 0, 0, 0, 0, 0, 0, 0, 0, 0, 0, 0, 0, 0, 0, 0, 0, 0, 0, 0, 0, 0, 0, 0, 0, 0, 0, 0, 0, 0, 0, 0, 0, 0, 0, 0, 0, 0, 0, 0, 0, 0, 0, 0, 0, 0, 0, 0, 0, 0, 0, 0, 0, 0, 0, 0, 0, 0, 0, 0, 0, 0, 0, 0, 0, 0, 0, 0, 0, 0, 0, 0, 0, 0, 0, 0, 0, 0, 0, 0, 0, 0, 0, 0, 0, 0, 0, 0, 0, 0, 0, 0, 0, 0, 0, 0, 0, 0, 0, 0, 0, 0, 0, 0, 0, 0, 0, 0, 0, 0, 0, 0, 0, 0, 0, 0, 0, 0, 0, 0, 0, 0, 0, 0, 0, 0, 0, 0, 0, 0, 0, 0, 0, 0, 0, 0, 0, 0, 0, 0, 0, 0, 0, 1, 1, 1, 1, 1, 1, 1, 1, 1, 1, 1, 1, 1, 1, 1, 1, 1, 1, 1, 1, 1, 1, 1, 1, 1, 1, 1, 1, 1, 1, 1, 1, 1, 1, 1, 1, 1, 1, 1, 1, 1, 1, 1, 1, 1, 1, 1, 1, 1, 1, 1, 1, 1, 1, 0, 0, 0, 0, 0, 0, 0, 0, 0, 0, 0, 0, 0, 0, 0, 0, 0, 0, 0, 0, 0, 0, 0, 0, 0, 0, 0, 0, 0, 0, 0, 0, 0, 0, 0, 0, 0, 0, 0, 0, 0, 0, 1, 1, 1, 1, 1, 1, 1, 1, 1, 1, 1, 1, 1, 1, 1, 1, 1, 1, 1, 1, 1, 1, 1, 1, 1, 1, 1, 1, 1, 1, 1, 1, 1, 1, 1, 1, 1, 1, 1, 1, 1, 1, 1, 1, 1, 1, 1, 1, 1, 1, 1, 1, 1, 1, 1, 1, 1, 1, 1, 1, 1, 1, 1, 1, 1, 1, 1, 1, 1, 1, 1, 1, 1, 1, 1, 1, 1, 1, 1, 1, 1, 1, 1, 1, 1, 1])
me_cube_259.materials.append(mat_darkwood)
me_cube_259.materials.append(mat_wood)
me_cube_259.use_remesh_preserve_volume = False
me_cube_259.use_remesh_preserve_attributes = False
me_cube_259.use_mirror_vertex_groups = False
me_cube_259.update()

# ---- objects
ob_crate = bpy.data.objects.new('Crate', me_cube_259)

# ---- transforms, parenting, visibility, modifiers, constraints
ob_crate.location = (0.0, 0.0, 0.0)
ob_crate.scale = (5.142, 5.142, 5.142)
ob_crate.lineart.crease_threshold = 0.0
_m = ob_crate.modifiers.new('Auto Smooth', 'NODES')
_m.node_group = ng_auto_smooth
_gi = [s.identifier for s in ng_auto_smooth.interface.items_tree if s.item_type == 'SOCKET' and s.in_out == 'INPUT']
_m[_gi[1]] = 0.5236  # Angle

# ---- collection membership
col_collection_1.objects.link(ob_crate)

# ---- scene / render settings (as saved in the file)
scene.frame_start = 1; scene.frame_end = 250; scene.frame_set(0)
scene.render.engine = 'CYCLES'
scene.render.resolution_x = 1000
scene.render.resolution_y = 1000
scene.render.dither_intensity = 0.0
scene.cycles.samples = 200
scene.cycles.sampling_pattern = 'TABULATED_SOBOL'
scene.cycles.light_sampling_threshold = 0.0
scene.cycles.use_adaptive_sampling = False
scene.cycles.use_light_tree = False
scene.cycles.caustics_reflective = False
scene.cycles.caustics_refractive = False
scene.cycles.blur_glossy = 0.0
scene.cycles.max_bounces = 2
scene.cycles.pixel_filter_type = 'GAUSSIAN'
scene.cycles.sample_clamp_indirect = 0.0
scene.view_settings.view_transform = 'Standard'
bpy.context.view_layer.update()

# ---- added for rendering (the .blend has no active camera): camera
cam_auto = bpy.data.cameras.new('AutoCamera')
cam_auto.lens = 50.0
cam_auto.sensor_width = 36.0
cam_auto.clip_end = 1000.0
ob_auto_camera = bpy.data.objects.new('AutoCamera', cam_auto)
scene.collection.objects.link(ob_auto_camera)
ob_auto_camera.location = (1.32045, -1.58447, 1.45817)
ob_auto_camera.rotation_euler = (1.09748, -7.21219e-08, 0.694738)
scene.camera = ob_auto_camera
bpy.context.view_layer.update()
